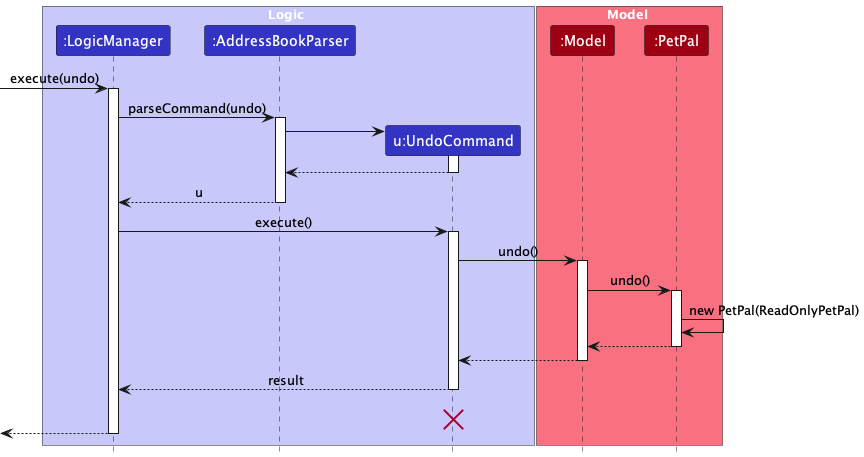

The diagram above was rendered by PlantUML. Its source (embedded in the PNG):
@startuml
!include style.puml

box Logic LOGIC_COLOR_T1
participant ":LogicManager" as LogicManager LOGIC_COLOR
participant ":AddressBookParser" as AddressBookParser LOGIC_COLOR
participant "u:UndoCommand" as UndoCommand LOGIC_COLOR
end box

box Model MODEL_COLOR_T1
participant ":Model" as Model MODEL_COLOR
participant ":PetPal" as PetPal MODEL_COLOR
end box
[-> LogicManager : execute(undo)
activate LogicManager

LogicManager -> AddressBookParser : parseCommand(undo)
activate AddressBookParser

create UndoCommand
AddressBookParser -> UndoCommand
activate UndoCommand

UndoCommand --> AddressBookParser
deactivate UndoCommand

AddressBookParser --> LogicManager : u
deactivate AddressBookParser

LogicManager -> UndoCommand : execute()
activate UndoCommand

UndoCommand -> Model : undo()
activate Model

Model -> PetPal : undo()
activate PetPal

PetPal -> PetPal :new PetPal(ReadOnlyPetPal)
PetPal --> Model :
deactivate PetPal

Model --> UndoCommand
deactivate Model

UndoCommand --> LogicManager : result
deactivate UndoCommand
UndoCommand -[hidden]-> LogicManager : result
destroy UndoCommand

[<--LogicManager
deactivate LogicManager
@enduml